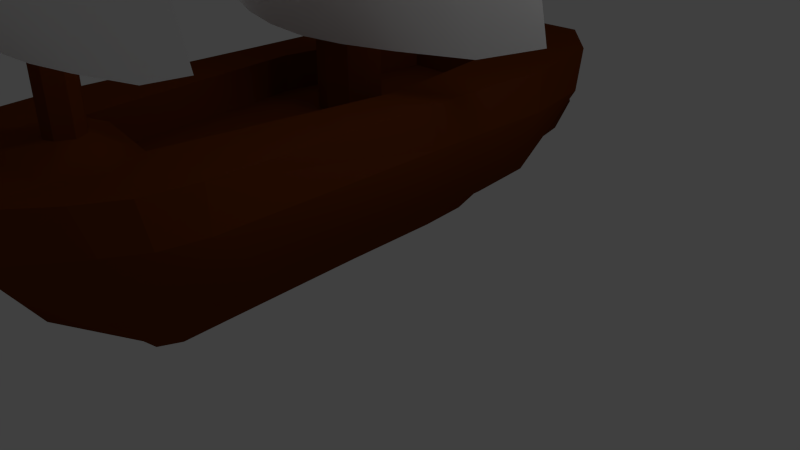 # Source: P5Ship_export.blend  (saved by Blender 2.61.0; exported with 4.5.12 LTS)
import bpy
from mathutils import Matrix  # noqa: F401  (used for matrix-valued properties, if any)

bpy.ops.wm.read_factory_settings(use_empty=True)
scene = bpy.context.scene
scene.name = 'Scene'

# ---- collections
col_collection_1 = bpy.data.collections.new('Collection 1'); scene.collection.children.link(col_collection_1)

# ---- materials (node trees are filled in below, after node groups)
mat_body = bpy.data.materials.new('Body')
mat_body.alpha_threshold = 0.0
mat_body.use_transparent_shadow = False
mat_body.preview_render_type = 'SHADERBALL'
mat_body.diffuse_color = (0.1523, 0.03424, 0.004941, 1.0)
mat_body.roughness = 0.5
mat_body.specular_intensity = 0.09484
mat_body.line_color = (0.0, 0.0, 0.0, 1.0)
mat_sail = bpy.data.materials.new('Sail')
mat_sail.alpha_threshold = 0.0
mat_sail.use_transparent_shadow = False
mat_sail.diffuse_color = (1.0, 1.0, 1.0, 1.0)
mat_sail.roughness = 0.5
mat_sail.specular_intensity = 0.01226
mat_sail.line_color = (0.0, 0.0, 0.0, 1.0)

# ---- material node trees

# ---- world
world_world = bpy.data.worlds.new('World'); scene.world = world_world
world_world.color = (0.05088, 0.05088, 0.05088)
world_world.use_sun_shadow = False
world_world.sun_shadow_jitter_overblur = 0.0
world_world.cycles.sampling_method = 'MANUAL'
world_world.cycles.sample_map_resolution = 256

# ---- cameras
cam_camera = bpy.data.cameras.new('Camera')
cam_camera.clip_end = 100.0
cam_camera.lens = 35.0
cam_camera.sensor_width = 32.0
cam_camera.sensor_height = 18.0
cam_camera.ortho_scale = 7.314
cam_camera.dof.focus_distance = 0.0
cam_camera.dof.aperture_fstop = 128.0

# ---- lights
light_lamp = bpy.data.lights.new('Lamp', 'POINT')
light_lamp.transmission_factor = 0.0
light_lamp.cutoff_distance = 30.0
light_lamp.energy = 100.0
light_lamp.shadow_buffer_clip_start = 1.001
light_lamp.shadow_soft_size = 1.0
light_lamp.shadow_maximum_resolution = 0.006
light_lamp.use_absolute_resolution = True
light_lamp.cycles.use_multiple_importance_sampling = False

# ---- meshes
me_cube_002 = bpy.data.meshes.new('Cube.002')
me_cube_002.from_pydata([(0.8995, 14.56, 10.88), (-0.8995, 14.56, 10.88), (0.8995, 14.56, 6.507), (-0.8995, 14.56, 6.507), (0.8995, 14.56, 8.695), (-0.8995, 14.56, 8.695), (0.9034, 13.9, 4.502), (-0.9034, 13.9, 4.502), (0.8995, 13.87, 13.07), (-0.8995, 13.87, 13.07), (3.055, 13.8, 10.88), (-3.055, 13.8, 10.88), (3.055, 13.8, 6.507), (-3.055, 13.8, 6.507), (3.055, 13.8, 8.695), (-3.055, 13.8, 8.695), (3.04, 13.18, 4.524), (-3.04, 13.18, 4.524), (3.055, 13.1, 13.07), (-3.055, 13.1, 13.07), (1.846, 14.31, 10.88), (-1.846, 14.31, 10.88), (1.846, 14.31, 6.507), (-1.846, 14.31, 6.507), (0.0, 14.56, 10.88), (1.846, 14.31, 8.695), (-1.846, 14.31, 8.695), (0.0, 14.56, 6.507), (1.866, 13.66, 4.519), (-1.866, 13.66, 4.519), (4.052, 13.29, 10.86), (-4.052, 13.29, 10.86), (4.052, 13.29, 6.53), (-4.052, 13.29, 6.53), (1.846, 13.62, 13.07), (-1.846, 13.62, 13.07), (0.0, 14.56, 8.695), (0.0, 13.95, 4.475), (4.052, 13.34, 8.695), (-4.052, 13.34, 8.695), (0.0, 13.87, 13.07), (4.052, 12.87, 12.59), (-4.052, 12.87, 12.59), (4.052, 12.88, 4.823), (-4.052, 12.88, 4.823), (1.076, 7.884, 11.41), (-1.076, 7.884, 11.41), (1.076, 7.884, 6.172), (-1.076, 7.884, 6.172), (1.076, 7.884, 8.791), (-1.076, 7.884, 8.791), (1.081, 6.9, 3.772), (-1.081, 6.9, 3.772), (1.076, 6.845, 14.03), (-1.076, 6.845, 14.03), (3.655, 6.737, 11.41), (-3.655, 6.737, 11.41), (3.655, 6.737, 6.172), (-3.655, 6.737, 6.172), (3.655, 6.737, 8.791), (-3.655, 6.737, 8.791), (3.637, 5.805, 3.799), (-3.637, 5.805, 3.799), (3.655, 5.698, 14.03), (-3.655, 5.698, 14.03), (2.209, 7.506, 11.41), (-2.209, 7.506, 11.41), (2.209, 7.506, 6.172), (-2.209, 7.506, 6.172), (0.0, 7.884, 11.41), (2.209, 7.506, 8.791), (-2.209, 7.506, 8.791), (0.0, 7.884, 6.172), (2.233, 6.529, 3.793), (-2.233, 6.529, 3.793), (4.849, 5.984, 11.38), (-4.849, 5.984, 11.38), (4.849, 5.984, 6.199), (-4.849, 5.984, 6.199), (2.209, 6.466, 14.03), (-2.209, 6.466, 14.03), (0.0, 7.884, 8.791), (0.0, 6.975, 3.741), (4.849, 6.052, 8.791), (-4.849, 6.052, 8.791), (0.0, 6.845, 14.03), (4.849, 5.341, 13.45), (-4.849, 5.341, 13.45), (4.849, 5.354, 4.157), (-4.849, 5.354, 4.157), (0.0, 14.22, -0.149), (0.0, 4.768e-07, 0.0), (-2.112, 1.671, 0.3711), (2.112, 1.671, 0.3711), (-1.827, 13.0, 0.5881), (1.827, 13.0, 0.5881), (0.0, 16.07, 2.84), (0.0, -1.826, 2.84), (-2.425, -0.3118, 2.84), (2.425, -0.3118, 2.84), (-2.263, 14.39, 2.84), (2.263, 14.39, 2.84), (0.0, 5.9, -0.04886), (-2.21, 6.285, 0.2729), (2.21, 6.285, 0.2729), (-2.816, 5.9, 2.84), (2.816, 5.9, 2.84), (0.0, 12.07, -0.09034), (-2.263, 10.13, 0.2623), (2.263, 10.13, 0.2623), (0.0, 12.1, 3.035), (-2.875, 12.08, 2.84), (2.875, 12.08, 2.84), (0.0, 2.138, -0.04886), (-2.196, 3.512, 0.3045), (2.196, 3.512, 0.3045), (0.0, 1.627, 2.84), (-2.816, 2.138, 2.84), (2.816, 2.138, 2.84), (0.0, 15.52, 1.363), (0.0, -1.618, 1.939), (-2.463, -0.01851, 1.939), (2.463, -0.01851, 1.939), (-2.352, 14.06, 1.939), (2.352, 14.06, 1.939), (0.0, 5.9, 1.359), (-2.816, 5.9, 1.939), (2.816, 5.9, 1.939), (0.0, 12.1, 1.359), (-2.914, 12.07, 1.939), (2.914, 12.07, 1.939), (0.0, 2.138, 1.359), (-2.816, 2.138, 1.939), (2.816, 2.138, 1.939), (-0.7701, 13.39, -0.1322), (0.7701, 13.39, -0.1322), (-1.092, 0.4724, 0.04005), (1.092, 0.4724, 0.04005), (-1.406, 15.78, 2.84), (1.406, 15.78, 2.84), (-1.298, -1.826, 2.84), (1.298, -1.826, 2.84), (-1.108, 6.315, -0.2511), (1.108, 6.315, -0.2511), (-1.781, 5.9, 2.84), (1.781, 5.9, 2.84), (-1.092, 10.3, -0.3141), (1.092, 10.3, -0.3141), (-1.172, 12.1, 2.84), (1.172, 12.1, 2.84), (-1.139, 3.171, -0.203), (1.139, 3.171, -0.203), (-1.217, 1.627, 2.84), (1.217, 1.627, 2.84), (-1.298, -1.563, 1.939), (1.298, -1.563, 1.939), (-1.407, 15.77, 1.939), (1.407, 15.77, 1.939), (-0.6891, 2.229, -0.9165), (0.6891, 2.229, -0.9165), (-0.6814, 3.537, -1.005), (0.6814, 3.537, -1.005), (-0.6657, 6.346, -1.069), (0.6657, 6.346, -1.069), (-0.6361, 10.13, -1.205), (0.6361, 10.13, -1.205), (-0.5623, 12.19, -1.16), (0.5623, 12.19, -1.16), (0.0, 2.299, -1.075), (0.0, 12.14, -1.331), (0.0, 3.87, -1.362), (0.0, 6.42, -1.466), (0.0, 9.706, -1.634), (-1.781, 5.9, 2.049), (1.781, 5.9, 2.049), (-1.217, 1.627, 2.049), (1.217, 1.627, 2.049), (-1.165, 12.1, 2.049), (1.165, 12.1, 2.049), (0.0, 1.627, 2.049), (0.0, 12.1, 2.049), (-0.3666, 18.44, 2.233), (0.3666, 18.44, 2.233), (-0.3666, 18.44, 2.84), (0.3666, 18.44, 2.84), (0.0, 18.44, 2.221), (0.0, 18.44, 2.84), (-1.1, -2.202, 0.9652), (1.1, -2.202, 0.9652), (-0.8628, -1.941, 0.2638), (0.8628, -1.941, 0.2638), (0.0, -2.613, 1.125), (0.0, -2.391, 0.3512), (-1.056, 16.86, 2.84), (1.056, 16.86, 2.84), (-1.056, 16.86, 2.085), (1.056, 16.86, 2.085), (0.0, 16.66, 1.665), (0.0, 13.27, -0.1935), (-2.043, 11.98, 0.5144), (2.043, 11.98, 0.5144), (0.0, 14.78, 3.035), (-2.706, 13.39, 2.84), (2.706, 13.39, 2.84), (0.0, 14.15, 1.488), (-2.745, 13.18, 1.939), (2.745, 13.18, 1.939), (-1.055, 12.01, -0.3441), (1.055, 12.01, -0.3441), (-1.349, 14.15, 2.84), (1.349, 14.15, 2.84), (-0.6159, 11.53, -1.265), (0.6159, 11.53, -1.265), (0.0, 11.12, -1.668), (0.0, 13.55, 3.035), (-0.2311, 13.43, 3.035), (0.2311, 13.43, 3.035), (-0.2357, 12.72, 3.035), (0.2357, 12.72, 3.035), (0.0, 12.56, 3.035), (0.0, 0.3295, 2.84), (-2.299, 5.9, 2.84), (2.299, 5.9, 2.84), (-2.332, 12.09, 2.84), (2.332, 12.09, 2.84), (-2.299, 2.138, 2.84), (2.299, 2.138, 2.84), (-1.171, 0.337, 2.84), (1.171, 0.337, 2.84), (0.0, 13.13, 3.035), (-1.569, 13.12, 2.84), (1.569, 13.12, 2.84), (-0.3891, 13.05, 3.035), (0.3891, 13.05, 3.035), (-1.969, 0.5577, 2.84), (1.969, 0.5577, 2.84), (-2.203, 13.15, 2.84), (2.203, 13.15, 2.84), (-0.2357, 12.72, 11.48), (0.2357, 12.72, 11.48), (-0.3891, 13.05, 11.48), (0.3891, 13.05, 11.48), (-0.2311, 13.43, 11.48), (0.2311, 13.43, 11.48), (0.0, 12.56, 11.48), (0.0, 13.55, 11.48), (0.0, 13.13, 11.48), (-0.4933, 6.083, 2.049), (0.4933, 6.083, 2.049), (0.0, 6.293, 2.049), (-0.4949, 4.994, 2.049), (0.4949, 4.994, 2.049), (0.0, 4.738, 2.049), (-0.6413, 5.592, 2.049), (0.6413, 5.592, 2.049), (-0.6413, 5.592, 12.16), (0.6413, 5.592, 12.16), (-0.4949, 4.994, 12.16), (0.4949, 4.994, 12.16), (-0.4933, 6.083, 12.16), (0.4933, 6.083, 12.16), (0.0, 4.738, 12.16), (0.0, 6.293, 12.16), (0.0, 5.592, 12.16), (0.0, 17.39, 2.84)], [(110, 128), (110, 229), (201, 229)], [(0, 24, 40, 8), (40, 24, 1, 9), (20, 0, 8, 34), (9, 1, 21, 35), (24, 0, 4, 36), (5, 1, 24, 36), (0, 20, 25, 4), (26, 21, 1, 5), (2, 27, 36, 4), (36, 27, 3, 5), (22, 2, 4, 25), (5, 3, 23, 26), (6, 37, 27, 2), (27, 37, 7, 3), (28, 6, 2, 22), (3, 7, 29, 23), (10, 20, 34, 18), (35, 21, 11, 19), (30, 10, 18, 41), (19, 11, 31, 42), (14, 25, 20, 10), (21, 26, 15, 11), (38, 14, 10, 30), (11, 15, 39, 31), (12, 22, 25, 14), (26, 23, 13, 15), (32, 12, 14, 38), (15, 13, 33, 39), (16, 28, 22, 12), (23, 29, 17, 13), (43, 16, 12, 32), (13, 17, 44, 33), (45, 69, 85, 53), (85, 69, 46, 54), (65, 45, 53, 79), (54, 46, 66, 80), (69, 45, 49, 81), (50, 46, 69, 81), (45, 65, 70, 49), (71, 66, 46, 50), (47, 72, 81, 49), (81, 72, 48, 50), (67, 47, 49, 70), (50, 48, 68, 71), (51, 82, 72, 47), (72, 82, 52, 48), (73, 51, 47, 67), (48, 52, 74, 68), (55, 65, 79, 63), (80, 66, 56, 64), (75, 55, 63, 86), (64, 56, 76, 87), (59, 70, 65, 55), (66, 71, 60, 56), (83, 59, 55, 75), (56, 60, 84, 76), (57, 67, 70, 59), (71, 68, 58, 60), (77, 57, 59, 83), (60, 58, 78, 84), (61, 73, 67, 57), (68, 74, 62, 58), (88, 61, 57, 77), (58, 62, 89, 78), (125, 102, 107, 128), (111, 129, 126, 105), (127, 130, 112, 106), (129, 108, 103, 126), (104, 109, 130, 127), (131, 113, 102, 125), (120, 91, 113, 131), (117, 132, 121, 98), (122, 133, 118, 99), (132, 114, 92, 121), (93, 115, 133, 122), (105, 126, 132, 117), (133, 127, 106, 118), (126, 103, 114, 132), (115, 104, 127, 133), (142, 103, 108, 146), (109, 104, 143, 147), (150, 114, 103, 142), (104, 115, 151, 143), (136, 92, 114, 150), (115, 93, 137, 151), (154, 121, 92, 136), (93, 122, 155, 137), (97, 140, 154, 120), (155, 141, 97, 120), (140, 98, 121, 154), (122, 99, 141, 155), (156, 123, 100, 138), (101, 124, 157, 139), (90, 134, 156, 119), (157, 135, 90, 119), (134, 94, 123, 156), (124, 95, 135, 157), (136, 150, 160, 158), (161, 151, 137, 159), (150, 142, 162, 160), (163, 143, 151, 161), (142, 146, 164, 162), (165, 147, 143, 163), (91, 136, 158, 168), (159, 137, 91, 168), (134, 90, 169, 166), (169, 90, 135, 167), (168, 158, 160, 170), (161, 159, 168, 170), (170, 160, 162, 171), (163, 161, 170, 171), (171, 162, 164, 172), (165, 163, 171, 172), (144, 152, 175, 173), (176, 153, 145, 174), (148, 144, 173, 177), (174, 145, 149, 178), (152, 116, 179, 175), (179, 116, 153, 176), (110, 148, 177, 180), (178, 149, 110, 180), (185, 181, 183, 186), (184, 182, 185, 186), (154, 136, 189, 187), (190, 137, 155, 188), (120, 154, 187, 191), (188, 155, 120, 191), (136, 91, 192, 189), (192, 91, 137, 190), (191, 187, 189, 192), (190, 188, 191, 192), (138, 193, 195, 156), (196, 194, 139, 157), (193, 183, 181, 195), (182, 184, 194, 196), (156, 195, 197, 119), (197, 196, 157, 119), (195, 181, 185, 197), (185, 182, 196, 197), (96, 264, 193, 138), (194, 264, 96, 139), (264, 186, 183, 193), (184, 186, 264, 194), (204, 119, 96, 201), (107, 198, 204, 128), (198, 90, 119, 204), (123, 205, 202, 100), (203, 206, 124, 101), (205, 129, 111, 202), (112, 130, 206, 203), (94, 199, 205, 123), (206, 200, 95, 124), (199, 108, 129, 205), (130, 109, 200, 206), (108, 199, 207, 146), (208, 200, 109, 147), (199, 94, 134, 207), (135, 95, 200, 208), (209, 138, 100, 202), (101, 139, 210, 203), (201, 96, 138, 209), (139, 96, 201, 210), (146, 207, 211, 164), (212, 208, 147, 165), (207, 134, 166, 211), (167, 135, 208, 212), (164, 211, 213, 172), (213, 212, 165, 172), (211, 166, 169, 213), (169, 167, 212, 213), (201, 209, 215, 214), (216, 210, 201, 214), (148, 110, 219, 217), (219, 110, 149, 218), (220, 120, 131), (220, 97, 120), (105, 221, 223, 111), (224, 222, 106, 112), (221, 144, 148, 223), (149, 145, 222, 224), (117, 225, 221, 105), (222, 226, 118, 106), (225, 152, 144, 221), (145, 153, 226, 222), (152, 225, 234, 227), (235, 226, 153, 228), (140, 227, 234, 98), (235, 228, 141, 99), (98, 234, 225, 117), (226, 235, 99, 118), (97, 220, 227, 140), (228, 220, 97, 141), (220, 116, 152, 227), (153, 116, 220, 228), (148, 230, 236, 223), (237, 231, 149, 224), (111, 223, 236, 202), (237, 224, 112, 203), (202, 236, 230, 209), (231, 237, 203, 210), (209, 230, 232, 215), (233, 231, 210, 216), (230, 148, 217, 232), (218, 149, 231, 233), (232, 217, 238, 240), (239, 218, 233, 241), (215, 232, 240, 242), (241, 233, 216, 243), (217, 219, 244, 238), (244, 219, 218, 239), (214, 215, 242, 245), (243, 216, 214, 245), (238, 244, 246, 240), (246, 244, 239, 241), (245, 242, 240, 246), (241, 243, 245, 246), (180, 177, 247, 249), (248, 178, 180, 249), (175, 179, 252, 250), (252, 179, 176, 251), (177, 173, 253, 247), (254, 174, 178, 248), (173, 175, 250, 253), (251, 176, 174, 254), (253, 250, 257, 255), (258, 251, 254, 256), (247, 253, 255, 259), (256, 254, 248, 260), (250, 252, 261, 257), (261, 252, 251, 258), (249, 247, 259, 262), (260, 248, 249, 262), (257, 261, 263, 255), (263, 261, 258, 256), (255, 263, 262, 259), (262, 263, 256, 260)])
me_cube_002.polygons.foreach_set('use_smooth', [1, 1, 1, 1, 1, 1, 1, 1, 1, 1, 1, 1, 1, 1, 1, 1, 1, 1, 1, 1, 1, 1, 1, 1, 1, 1, 1, 1, 1, 1, 1, 1, 1, 1, 1, 1, 1, 1, 1, 1, 1, 1, 1, 1, 1, 1, 1, 1, 1, 1, 1, 1, 1, 1, 1, 1, 1, 1, 1, 1, 1, 1, 1, 1, 0, 0, 0, 1, 1, 0, 0, 0, 0, 1, 1, 0, 0, 1, 1, 1, 1, 1, 1, 1, 1, 1, 1, 0, 0, 0, 0, 0, 0, 1, 1, 1, 1, 1, 1, 1, 1, 1, 1, 1, 1, 1, 1, 1, 1, 1, 1, 1, 1, 0, 0, 0, 0, 0, 0, 0, 0, 0, 0, 1, 1, 1, 1, 1, 1, 1, 1, 0, 0, 0, 0, 0, 0, 0, 0, 0, 0, 0, 0, 0, 0, 0, 0, 0, 0, 0, 1, 1, 1, 1, 1, 1, 1, 1, 0, 0, 1, 1, 1, 1, 1, 1, 1, 1, 1, 1, 1, 1, 1, 1, 0, 0, 0, 0, 0, 0, 0, 0, 0, 0, 0, 0, 0, 0, 0, 0, 0, 0, 0, 0, 0, 0, 0, 0, 0, 0, 1, 1, 1, 1, 0, 0, 0, 0, 0, 0, 0, 0, 0, 0, 0, 0, 0, 0, 0, 0, 0, 0, 0, 0, 0, 0, 0, 0, 0, 0, 0, 0, 0, 0, 0, 0])
me_cube_002.polygons.foreach_set('material_index', [1, 1, 1, 1, 1, 1, 1, 1, 1, 1, 1, 1, 1, 1, 1, 1, 1, 1, 1, 1, 1, 1, 1, 1, 1, 1, 1, 1, 1, 1, 1, 1, 1, 1, 1, 1, 1, 1, 1, 1, 1, 1, 1, 1, 1, 1, 1, 1, 1, 1, 1, 1, 1, 1, 1, 1, 1, 1, 1, 1, 1, 1, 1, 1, 0, 0, 0, 0, 0, 0, 0, 0, 0, 0, 0, 0, 0, 0, 0, 0, 0, 0, 0, 0, 0, 0, 0, 0, 0, 0, 0, 0, 0, 0, 0, 0, 0, 0, 0, 0, 0, 0, 0, 0, 0, 0, 0, 0, 0, 0, 0, 0, 0, 0, 0, 0, 0, 0, 0, 0, 0, 0, 0, 0, 0, 0, 0, 0, 0, 0, 0, 0, 0, 0, 0, 0, 0, 0, 0, 0, 0, 0, 0, 0, 0, 0, 0, 0, 0, 0, 0, 0, 0, 0, 0, 0, 0, 0, 0, 0, 0, 0, 0, 0, 0, 0, 0, 0, 0, 0, 0, 0, 0, 0, 0, 0, 0, 0, 0, 0, 0, 0, 0, 0, 0, 0, 0, 0, 0, 0, 0, 0, 0, 0, 0, 0, 0, 0, 0, 0, 0, 0, 0, 0, 0, 0, 0, 0, 0, 0, 0, 0, 0, 0, 0, 0, 0, 0, 0, 0, 0, 0, 0, 0, 0, 0, 0, 0, 0, 0, 0, 0, 0, 0, 0, 0])
me_cube_002.materials.append(mat_body)
me_cube_002.materials.append(mat_sail)
me_cube_002.use_remesh_preserve_volume = False
me_cube_002.use_remesh_preserve_attributes = False
me_cube_002.use_mirror_vertex_groups = False
me_cube_002.update()

# ---- objects
ob_cube_002 = bpy.data.objects.new('Cube.002', me_cube_002)
ob_lamp = bpy.data.objects.new('Lamp', light_lamp)
ob_camera = bpy.data.objects.new('Camera', cam_camera)

# ---- transforms, parenting, visibility, modifiers, constraints
ob_cube_002.location = (-2.042, 4.531, -0.2948)
ob_cube_002.rotation_euler = (0.0, -0.0, -3.142)
ob_cube_002.scale = (0.7103, 0.565, 0.7103)
ob_cube_002.lock_rotations_4d = False
ob_cube_002.empty_display_type = 'ARROWS'
ob_cube_002.lineart.crease_threshold = 0.0
ob_lamp.location = (4.076, 1.005, 5.904)
ob_lamp.rotation_euler = (0.6503, 0.05522, 1.866)
ob_lamp.lock_rotations_4d = False
ob_lamp.empty_display_type = 'ARROWS'
ob_lamp.color = (0.0, 0.0, 0.0, 0.0)
ob_lamp.lineart.crease_threshold = 0.0
ob_camera.location = (7.481, -6.508, 5.344)
ob_camera.rotation_euler = (1.109, 0.01082, 0.8149)
ob_camera.lock_rotations_4d = False
ob_camera.empty_display_type = 'ARROWS'
ob_camera.color = (0.0, 0.0, 0.0, 0.0)
ob_camera.display_type = 'WIRE'
ob_camera.lineart.crease_threshold = 0.0

# ---- collection membership
col_collection_1.objects.link(ob_cube_002)
col_collection_1.objects.link(ob_lamp)
col_collection_1.objects.link(ob_camera)

# ---- scene / render settings (as saved in the file)
scene.camera = ob_camera
scene.frame_start = 1; scene.frame_end = 250; scene.frame_set(1)
scene.render.engine = 'BLENDER_EEVEE_NEXT'
scene.render.image_settings.color_mode = 'RGB'
scene.render.image_settings.compression = 90
scene.render.resolution_percentage = 50
scene.render.dither_intensity = 0.0
scene.render.bake_margin = 2
scene.render.bake_bias = 0.0
scene.cycles.use_denoising = False
scene.cycles.samples = 10
scene.cycles.sampling_pattern = 'TABULATED_SOBOL'
scene.cycles.light_sampling_threshold = 0.0
scene.cycles.use_adaptive_sampling = False
scene.cycles.use_light_tree = False
scene.cycles.blur_glossy = 0.0
scene.cycles.volume_bounces = 1
scene.cycles.pixel_filter_type = 'GAUSSIAN'
scene.cycles.sample_clamp_indirect = 0.0
scene.view_settings.view_transform = 'Standard'
bpy.context.view_layer.update()
